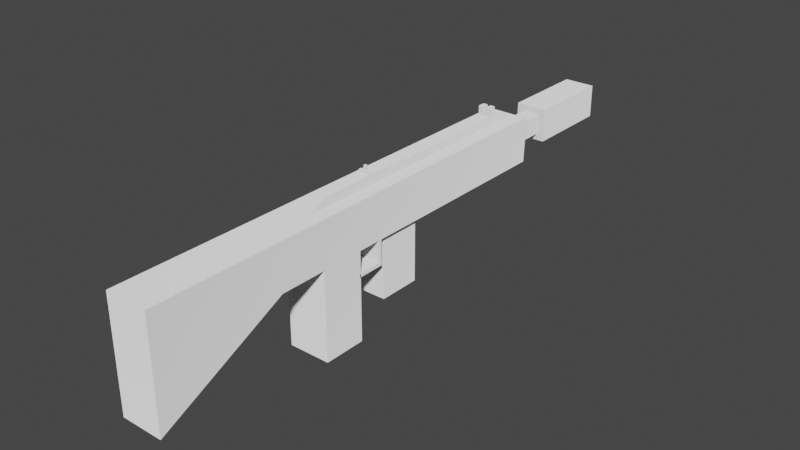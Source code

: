 # Source: SimpleGun.blend  (saved by Blender 2.80.57; exported with 4.5.12 LTS)
import bpy
from mathutils import Matrix  # noqa: F401  (used for matrix-valued properties, if any)

bpy.ops.wm.read_factory_settings(use_empty=True)
scene = bpy.context.scene
scene.name = 'Scene'

# ---- collections
col_collection = bpy.data.collections.new('Collection'); scene.collection.children.link(col_collection)

# ---- materials (node trees are filled in below, after node groups)
mat_gunmat = bpy.data.materials.new('GunMat')
mat_gunmat.use_transparent_shadow = False
mat_gunmat.roughness = 0.25

# ---- material node trees
mat_gunmat.use_nodes = True; mat_gunmat.node_tree.nodes.clear()
_N = mat_gunmat.node_tree.nodes; _L = mat_gunmat.node_tree.links
n0 = _N.new('ShaderNodeOutputMaterial'); n0.name = 'Material Output'; n0.location = (300, 300)
n1 = _N.new('ShaderNodeBsdfDiffuse'); n1.name = 'Diffuse BSDF'; n1.location = (10, 300)
n1.inputs[1].default_value = 1.0
_L.new(n1.outputs[0], n0.inputs[0])
n0.is_active_output = True

# ---- world
world_world = bpy.data.worlds.new('World'); scene.world = world_world
world_world.use_nodes = True; world_world.node_tree.nodes.clear()
_N = world_world.node_tree.nodes; _L = world_world.node_tree.links
n0 = _N.new('ShaderNodeOutputWorld'); n0.name = 'World Output'; n0.location = (300, 300)
n1 = _N.new('ShaderNodeBackground'); n1.name = 'Background'; n1.location = (10, 300)
n1.inputs[0].default_value = (0.05088, 0.05088, 0.05088, 1.0)
_L.new(n1.outputs[0], n0.inputs[0])
n0.is_active_output = True
world_world.color = (0.05088, 0.05088, 0.05088)
world_world.use_sun_shadow = False
world_world.sun_shadow_jitter_overblur = 0.0

# ---- meshes
me_cube = bpy.data.meshes.new('Cube')
me_cube.from_pydata([(-0.2662, -0.5401, -0.285), (-0.2662, -0.5401, 0.285), (-0.2662, 3.006, -0.285), (-0.2662, 3.006, 0.285), (0.2662, -0.5401, -0.285), (0.2662, -0.5401, 0.285), (0.2662, 3.006, -0.285), (0.2662, 3.006, 0.285), (-0.1136, 3.258, -0.1216), (-0.1136, 3.258, 0.1216), (0.1136, 3.258, -0.1216), (0.1136, 3.258, 0.1216), (-0.1136, 3.534, -0.1216), (-0.1136, 3.534, 0.1216), (0.1136, 3.534, -0.1216), (0.1136, 3.534, 0.1216), (-0.1972, 3.534, -0.2111), (-0.1972, 3.534, 0.2111), (0.1972, 3.534, -0.2111), (0.1972, 3.534, 0.2111), (-0.1972, 4.673, -0.2111), (-0.1972, 4.673, 0.2111), (0.1972, 4.673, -0.2111), (0.1972, 4.673, 0.2111), (0.2662, 0.003562, -0.285), (-0.2662, 0.003562, -0.285), (-0.2662, -0.5401, -1.396), (0.2662, -0.5401, -1.396), (0.2662, 0.003562, -1.396), (-0.2662, 0.003562, -1.396), (-0.2662, -1.13, -0.285), (-0.2662, -1.13, 0.285), (0.2662, -1.13, -0.285), (0.2662, -1.13, 0.285), (-0.2662, -2.738, -1.09), (-0.2662, -2.738, 0.285), (0.2662, -2.738, -1.09), (0.2662, -2.738, 0.285), (-0.2662, 0.3395, -0.285), (-0.2662, 0.3004, -0.285), (0.2662, 0.3004, -0.285), (0.2662, 0.3395, -0.285), (-0.2662, 0.3004, 0.285), (-0.2662, 0.3395, 0.285), (0.2662, 0.3395, 0.285), (0.2662, 0.3004, 0.285), (-0.2662, 0.3395, -0.5552), (-0.2662, 0.3004, -0.5552), (0.2662, 0.3004, -0.5552), (0.2662, 0.3395, -0.5552), (-0.2662, 0.3395, -0.5989), (-0.2662, 0.3004, -0.5989), (0.2662, 0.3004, -0.5989), (0.2662, 0.3395, -0.5989), (-0.2662, -0.01037, -0.5552), (0.2662, -0.01037, -0.5552), (-0.2662, -0.01037, -0.5989), (0.2662, -0.01037, -0.5989), (-0.09805, 3.006, 0.285), (0.09805, 3.006, 0.285), (0.09805, -0.5401, 0.285), (-0.09805, -0.5401, 0.285), (0.09805, 0.3395, 0.285), (-0.09805, 0.3395, 0.285), (0.09805, 0.3004, 0.285), (-0.09805, 0.3004, 0.285), (-0.0808, 2.614, 0.3922), (0.0808, 2.614, 0.3922), (0.0808, -0.3085, 0.3922), (-0.0808, -0.3085, 0.3922), (0.0808, 0.4164, 0.3922), (-0.0808, 0.4164, 0.3922), (0.0808, 0.3842, 0.3922), (-0.0808, 0.3842, 0.3922), (0.0808, 2.522, 0.3922), (-0.0808, 2.522, 0.3922), (-0.0808, 2.614, 0.5024), (0.0808, 2.614, 0.5024), (-0.02206, 2.614, 0.3922), (-0.02192, 2.522, 0.3922), (0.0808, 2.522, 0.5024), (-0.0808, 2.522, 0.5024), (-0.0808, 0.4164, 0.42), (0.0808, 2.614, 0.42), (0.01229, 0.3842, 0.4847), (-0.01229, 0.3842, 0.4847), (-0.0808, 0.3842, 0.42), (0.0808, 2.522, 0.42), (-0.0808, 2.522, 0.42), (-0.0808, 2.614, 0.42), (0.0808, 0.4164, 0.42), (-0.02144, 2.614, 0.5024), (0.02144, 2.614, 0.5024), (0.0808, 0.3842, 0.42), (-0.02144, 2.522, 0.5024), (0.02144, 2.522, 0.5024), (0.01229, 0.4164, 0.4847), (-0.01229, 0.4164, 0.4847), (-0.02144, 2.522, 0.4376), (0.02144, 2.522, 0.4376), (-0.01229, 0.4164, 0.4376), (0.01229, 0.4164, 0.4376), (-0.01229, 0.3842, 0.4376), (0.01229, 0.3842, 0.4376), (-0.02144, 2.614, 0.4376), (0.02144, 2.614, 0.4376), (0.02192, 2.522, 0.3922), (0.02206, 2.614, 0.3922), (-0.2662, 0.3649, 0.285), (0.2662, 0.3649, -0.285), (-0.2662, 0.3649, -0.285), (0.2662, 0.3649, 0.285), (0.09805, 0.3649, 0.285), (-0.09805, 0.3649, 0.285), (-0.2662, 1.051, 0.285), (0.2662, 1.051, -0.285), (0.09805, 1.051, 0.285), (-0.2662, 1.051, -0.285), (0.2662, 1.051, 0.285), (-0.09805, 1.051, 0.285), (0.2088, 0.4389, -0.285), (-0.2088, 0.4389, -0.285), (0.2088, 0.9772, -0.285), (-0.2088, 0.9772, -0.285), (0.2088, 0.4389, -1.088), (-0.2088, 0.4389, -1.088), (0.2088, 0.9772, -1.088), (-0.2088, 0.9772, -1.088)], [], [(0, 1, 42, 39, 25), (6, 2, 8, 10), (109, 111, 44, 41), (5, 60, 61, 1, 31, 33), (110, 109, 41, 38), (111, 112, 62, 44), (11, 10, 14, 15), (3, 58, 59, 7, 11, 9), (2, 3, 9, 8), (7, 6, 10, 11), (13, 15, 19, 17), (10, 8, 12, 14), (9, 11, 15, 13), (8, 9, 13, 12), (19, 18, 22, 23), (12, 13, 17, 16), (15, 14, 18, 19), (14, 12, 16, 18), (20, 21, 23, 22), (18, 16, 20, 22), (17, 19, 23, 21), (16, 17, 21, 20), (29, 27, 26), (0, 25, 29, 26), (25, 24, 28, 29), (27, 29, 28), (24, 4, 27, 28), (4, 0, 26, 27), (33, 31, 35, 37), (4, 5, 33, 32), (1, 0, 30, 31), (0, 4, 32, 30), (36, 37, 35, 34), (32, 33, 37, 36), (30, 32, 36, 34), (31, 30, 34, 35), (48, 47, 54, 55), (39, 42, 43, 38), (117, 114, 3, 2), (41, 40, 48, 49), (39, 40, 24, 25), (44, 62, 64, 45), (45, 64, 60, 5), (41, 44, 45, 40), (40, 45, 5, 4, 24), (39, 38, 46, 47), (40, 39, 47, 48), (38, 41, 49, 46), (50, 53, 52, 51), (47, 46, 50, 51), (46, 49, 53, 50), (49, 48, 52, 53), (55, 54, 56, 57), (52, 48, 55, 57), (47, 51, 56, 54), (51, 52, 57, 56), (66, 75, 88, 89), (61, 60, 68, 69), (65, 63, 43, 42), (63, 65, 73, 71), (61, 65, 42, 1), (65, 61, 69, 73), (119, 58, 3, 114), (68, 72, 73, 69), (70, 74, 106, 79, 75, 71), (62, 112, 116, 59, 67, 74, 70), (59, 58, 66, 78, 107, 67), (60, 64, 72, 68), (64, 62, 70, 72), (58, 119, 113, 63, 71, 75, 66), (74, 67, 83, 87), (81, 94, 91, 76), (72, 70, 90, 93), (70, 71, 82, 100, 97, 96, 101, 90), (71, 73, 86, 82), (73, 72, 93, 103, 84, 85, 102, 86), (88, 98, 94, 81), (95, 99, 87, 80), (89, 88, 81, 76), (87, 83, 77, 80), (100, 102, 85, 97), (100, 82, 86, 102), (84, 96, 97, 85), (101, 96, 84, 103), (101, 103, 93, 90), (83, 105, 92, 77), (91, 104, 89, 76), (92, 95, 80, 77), (88, 75, 79, 98), (74, 87, 99, 106), (67, 107, 105, 83), (89, 104, 78, 66), (78, 104, 105, 107), (99, 95, 92, 105), (94, 98, 104, 91), (104, 98, 99, 105), (79, 106, 99, 98), (63, 113, 108, 43), (38, 43, 108, 110), (118, 116, 112, 111), (110, 117, 123, 121), (115, 118, 111, 109), (6, 7, 118, 115), (2, 6, 115, 117), (7, 59, 116, 118), (113, 119, 114, 108), (110, 108, 114, 117), (122, 120, 124, 126), (109, 110, 121, 120), (117, 115, 122, 123), (115, 109, 120, 122), (127, 126, 124, 125), (121, 123, 127, 125), (123, 122, 126, 127), (120, 121, 125, 124)])
_uv = me_cube.uv_layers.new(name='UVMap')
_uv.uv.foreach_set('vector', [0.375, 0.0, 0.625, 0.0, 0.625, 0.05926, 0.375, 0.08116, 0.375, 0.06263, 0.375, 0.5, 0.125, 0.5, 0.125, 0.5, 0.375, 0.5, 0.375, 0.6648, 0.625, 0.6862, 0.625, 0.688, 0.375, 0.6664, 0.625, 0.75, 0.6996, 0.75, 0.7916, 0.75, 0.875, 0.75, 0.875, 0.75, 0.625, 0.75, 0.125, 0.6648, 0.375, 0.6648, 0.375, 0.6664, 0.125, 0.6664, 0.625, 0.6862, 0.6996, 0.6862, 0.6996, 0.688, 0.625, 0.688, 0.625, 0.5, 0.375, 0.5, 0.375, 0.5, 0.625, 0.5, 0.875, 0.5, 0.7916, 0.5, 0.6996, 0.5, 0.625, 0.5, 0.625, 0.5, 0.875, 0.5, 0.375, 0.25, 0.625, 0.25, 0.625, 0.25, 0.375, 0.25, 0.625, 0.5, 0.375, 0.5, 0.375, 0.5, 0.625, 0.5, 0.875, 0.5, 0.625, 0.5, 0.625, 0.5, 0.875, 0.5, 0.375, 0.5, 0.125, 0.5, 0.125, 0.5, 0.375, 0.5, 0.875, 0.5, 0.625, 0.5, 0.625, 0.5, 0.875, 0.5, 0.375, 0.25, 0.625, 0.25, 0.625, 0.25, 0.375, 0.25, 0.625, 0.5, 0.375, 0.5, 0.375, 0.5, 0.625, 0.5, 0.375, 0.25, 0.625, 0.25, 0.625, 0.25, 0.375, 0.25, 0.625, 0.5, 0.375, 0.5, 0.375, 0.5, 0.625, 0.5, 0.375, 0.5, 0.125, 0.5, 0.125, 0.5, 0.375, 0.5, 0.375, 0.25, 0.625, 0.25, 0.625, 0.5, 0.375, 0.5, 0.375, 0.5, 0.125, 0.5, 0.125, 0.5, 0.375, 0.5, 0.875, 0.5, 0.625, 0.5, 0.625, 0.5, 0.875, 0.5, 0.375, 0.25, 0.625, 0.25, 0.625, 0.25, 0.375, 0.25, 0.125, 0.6874, 0.375, 0.75, 0.125, 0.75, 0.375, 0.0, 0.375, 0.06263, 0.375, 0.06263, 0.375, 0.0, 0.125, 0.6874, 0.375, 0.6874, 0.375, 0.6874, 0.125, 0.6874, 0.375, 0.75, 0.125, 0.6874, 0.375, 0.6874, 0.375, 0.6874, 0.375, 0.75, 0.375, 0.75, 0.375, 0.6874, 0.375, 0.75, 0.375, 1.0, 0.375, 1.0, 0.375, 0.75, 0.625, 0.75, 0.875, 0.75, 0.875, 0.75, 0.625, 0.75, 0.375, 0.75, 0.625, 0.75, 0.625, 0.75, 0.375, 0.75, 0.625, 0.0, 0.375, 0.0, 0.375, 0.0, 0.625, 0.0, 0.375, 1.0, 0.375, 0.75, 0.375, 0.75, 0.375, 1.0, 0.375, 0.75, 0.625, 0.75, 0.625, 1.0, 0.375, 1.0, 0.375, 0.75, 0.625, 0.75, 0.625, 0.75, 0.375, 0.75, 0.375, 1.0, 0.375, 0.75, 0.375, 0.75, 0.375, 1.0, 0.625, 0.0, 0.375, 0.0, 0.375, 0.0, 0.625, 0.0, 0.375, 0.6688, 0.125, 0.6688, 0.125, 0.6688, 0.375, 0.6688, 0.375, 0.08116, 0.625, 0.05926, 0.625, 0.06202, 0.375, 0.0836, 0.375, 0.128, 0.625, 0.1122, 0.625, 0.25, 0.375, 0.25, 0.375, 0.6664, 0.375, 0.6688, 0.375, 0.6688, 0.375, 0.6664, 0.125, 0.6688, 0.375, 0.6688, 0.375, 0.6874, 0.125, 0.6874, 0.625, 0.688, 0.6996, 0.688, 0.6996, 0.6907, 0.625, 0.6907, 0.625, 0.6907, 0.6996, 0.6907, 0.6996, 0.75, 0.625, 0.75, 0.375, 0.6664, 0.625, 0.688, 0.625, 0.6907, 0.375, 0.6688, 0.375, 0.6688, 0.625, 0.6907, 0.625, 0.75, 0.375, 0.75, 0.375, 0.6874, 0.375, 0.08116, 0.375, 0.0836, 0.375, 0.0836, 0.375, 0.08116, 0.375, 0.6688, 0.125, 0.6688, 0.125, 0.6688, 0.375, 0.6688, 0.125, 0.6664, 0.375, 0.6664, 0.375, 0.6664, 0.125, 0.6664, 0.125, 0.6664, 0.375, 0.6664, 0.375, 0.6688, 0.125, 0.6688, 0.375, 0.08116, 0.375, 0.0836, 0.375, 0.0836, 0.375, 0.08116, 0.125, 0.6664, 0.375, 0.6664, 0.375, 0.6664, 0.125, 0.6664, 0.375, 0.6664, 0.375, 0.6688, 0.375, 0.6688, 0.375, 0.6664, 0.375, 0.6688, 0.125, 0.6688, 0.125, 0.6688, 0.375, 0.6688, 0.375, 0.6688, 0.375, 0.6688, 0.375, 0.6688, 0.375, 0.6688, 0.375, 0.08116, 0.375, 0.08116, 0.375, 0.08116, 0.375, 0.08116, 0.125, 0.6688, 0.375, 0.6688, 0.375, 0.6688, 0.125, 0.6688, 0.7916, 0.5, 0.7916, 0.5078, 0.7916, 0.5078, 0.7916, 0.5, 0.7916, 0.75, 0.6996, 0.75, 0.6996, 0.75, 0.7916, 0.75, 0.7916, 0.6907, 0.7916, 0.688, 0.875, 0.688, 0.875, 0.6907, 0.7916, 0.688, 0.7916, 0.6907, 0.7916, 0.6907, 0.7916, 0.688, 0.7916, 0.75, 0.7916, 0.6907, 0.875, 0.6907, 0.875, 0.75, 0.7916, 0.6907, 0.7916, 0.75, 0.7916, 0.75, 0.7916, 0.6907, 0.7916, 0.6378, 0.7916, 0.5, 0.875, 0.5, 0.875, 0.6378, 0.6996, 0.75, 0.6996, 0.6907, 0.7916, 0.6907, 0.7916, 0.75, 0.6996, 0.688, 0.6996, 0.5078, 0.7307, 0.5078, 0.7556, 0.5078, 0.7916, 0.5078, 0.7916, 0.688, 0.6996, 0.688, 0.6996, 0.6862, 0.6996, 0.6378, 0.6996, 0.5, 0.6996, 0.5, 0.6996, 0.5078, 0.6996, 0.688, 0.6996, 0.5, 0.7916, 0.5, 0.7916, 0.5, 0.7561, 0.5, 0.7309, 0.5, 0.6996, 0.5, 0.6996, 0.75, 0.6996, 0.6907, 0.6996, 0.6907, 0.6996, 0.75, 0.6996, 0.6907, 0.6996, 0.688, 0.6996, 0.688, 0.6996, 0.6907, 0.7916, 0.5, 0.7916, 0.6378, 0.7916, 0.6862, 0.7916, 0.688, 0.7916, 0.688, 0.7916, 0.5078, 0.7916, 0.5, 0.6996, 0.5078, 0.6996, 0.5, 0.6996, 0.5, 0.6996, 0.5078, 0.7916, 0.5078, 0.7554, 0.5078, 0.7554, 0.5, 0.7916, 0.5, 0.6996, 0.6907, 0.6996, 0.688, 0.6996, 0.688, 0.6996, 0.6907, 0.6996, 0.688, 0.7916, 0.688, 0.7916, 0.688, 0.7554, 0.688, 0.7554, 0.688, 0.731, 0.688, 0.731, 0.688, 0.6996, 0.688, 0.7916, 0.688, 0.7916, 0.6907, 0.7916, 0.6907, 0.7916, 0.688, 0.7916, 0.6907, 0.6996, 0.6907, 0.6996, 0.6907, 0.731, 0.6907, 0.731, 0.6907, 0.7554, 0.6907, 0.7554, 0.6907, 0.7916, 0.6907, 0.7916, 0.5078, 0.7554, 0.5078, 0.7554, 0.5078, 0.7916, 0.5078, 0.731, 0.5078, 0.731, 0.5078, 0.6996, 0.5078, 0.6996, 0.5078, 0.7916, 0.5, 0.7916, 0.5078, 0.7916, 0.5078, 0.7916, 0.5, 0.6996, 0.5078, 0.6996, 0.5, 0.6996, 0.5, 0.6996, 0.5078, 0.7554, 0.688, 0.7554, 0.6907, 0.7554, 0.6907, 0.7554, 0.688, 0.7554, 0.688, 0.7916, 0.688, 0.7916, 0.6907, 0.7554, 0.6907, 0.731, 0.6907, 0.731, 0.688, 0.7554, 0.688, 0.7554, 0.6907, 0.731, 0.688, 0.731, 0.688, 0.731, 0.6907, 0.731, 0.6907, 0.731, 0.688, 0.731, 0.6907, 0.6996, 0.6907, 0.6996, 0.688, 0.6996, 0.5, 0.731, 0.5, 0.731, 0.5, 0.6996, 0.5, 0.7554, 0.5, 0.7554, 0.5, 0.7916, 0.5, 0.7916, 0.5, 0.731, 0.5, 0.731, 0.5078, 0.6996, 0.5078, 0.6996, 0.5, 0.7916, 0.5078, 0.7916, 0.5078, 0.7556, 0.5078, 0.7554, 0.5078, 0.6996, 0.5078, 0.6996, 0.5078, 0.731, 0.5078, 0.7307, 0.5078, 0.6996, 0.5, 0.7309, 0.5, 0.731, 0.5, 0.6996, 0.5, 0.7916, 0.5, 0.7554, 0.5, 0.7561, 0.5, 0.7916, 0.5, 0.7561, 0.5, 0.7554, 0.5, 0.731, 0.5, 0.7309, 0.5, 0.731, 0.5078, 0.731, 0.5078, 0.731, 0.5, 0.731, 0.5, 0.7554, 0.5078, 0.7554, 0.5078, 0.7554, 0.5, 0.7554, 0.5, 0.7554, 0.5, 0.7554, 0.5078, 0.731, 0.5078, 0.731, 0.5, 0.7556, 0.5078, 0.7307, 0.5078, 0.731, 0.5078, 0.7554, 0.5078, 0.7916, 0.688, 0.7916, 0.6862, 0.875, 0.6862, 0.875, 0.688, 0.375, 0.0836, 0.625, 0.06202, 0.625, 0.06381, 0.375, 0.08518, 0.625, 0.6378, 0.6996, 0.6378, 0.6996, 0.6862, 0.625, 0.6862, 0.375, 0.08518, 0.375, 0.128, 0.375, 0.128, 0.375, 0.08518, 0.375, 0.622, 0.625, 0.6378, 0.625, 0.6862, 0.375, 0.6648, 0.375, 0.5, 0.625, 0.5, 0.625, 0.6378, 0.375, 0.622, 0.125, 0.5, 0.375, 0.5, 0.375, 0.622, 0.125, 0.622, 0.625, 0.5, 0.6996, 0.5, 0.6996, 0.6378, 0.625, 0.6378, 0.7916, 0.6862, 0.7916, 0.6378, 0.875, 0.6378, 0.875, 0.6862, 0.375, 0.08518, 0.625, 0.06381, 0.625, 0.1122, 0.375, 0.128, 0.375, 0.622, 0.375, 0.6648, 0.375, 0.6648, 0.375, 0.622, 0.375, 0.6648, 0.125, 0.6648, 0.125, 0.6648, 0.375, 0.6648, 0.125, 0.622, 0.375, 0.622, 0.375, 0.622, 0.125, 0.622, 0.375, 0.622, 0.375, 0.6648, 0.375, 0.6648, 0.375, 0.622, 0.125, 0.622, 0.375, 0.622, 0.375, 0.6648, 0.125, 0.6648, 0.375, 0.08518, 0.375, 0.128, 0.375, 0.128, 0.375, 0.08518, 0.125, 0.622, 0.375, 0.622, 0.375, 0.622, 0.125, 0.622, 0.375, 0.6648, 0.125, 0.6648, 0.125, 0.6648, 0.375, 0.6648])
me_cube.materials.append(mat_gunmat)
me_cube.use_remesh_preserve_volume = False
me_cube.use_remesh_preserve_attributes = False
me_cube.use_mirror_vertex_groups = False
me_cube.update()

# ---- objects
ob_gun = bpy.data.objects.new('Gun', me_cube)

# ---- transforms, parenting, visibility, modifiers, constraints
ob_gun.location = (0.0, 0.0, 0.0)
ob_gun.lineart.crease_threshold = 0.0

# ---- collection membership
col_collection.objects.link(ob_gun)

# ---- scene / render settings (as saved in the file)
scene.frame_start = 1; scene.frame_end = 250; scene.frame_set(1)
scene.render.engine = 'BLENDER_EEVEE_NEXT'
scene.cycles.use_denoising = False
scene.cycles.samples = 128
scene.cycles.sampling_pattern = 'TABULATED_SOBOL'
scene.cycles.use_adaptive_sampling = False
scene.cycles.use_light_tree = False
scene.view_settings.view_transform = 'Filmic'
bpy.context.view_layer.update()

# ---- added for rendering (the .blend has no active camera and no usable light): camera, sun
cam_auto = bpy.data.cameras.new('AutoCamera')
cam_auto.lens = 50.0
cam_auto.sensor_width = 36.0
cam_auto.clip_end = 1000.0
ob_auto_camera = bpy.data.objects.new('AutoCamera', cam_auto)
scene.collection.objects.link(ob_auto_camera)
ob_auto_camera.location = (7.09548, -7.54708, 5.22939)
ob_auto_camera.rotation_euler = (1.09748, -7.21219e-08, 0.694738)
scene.camera = ob_auto_camera
light_auto_sun = bpy.data.lights.new('AutoSun', 'SUN')
light_auto_sun.energy = 3.0
light_auto_sun.angle = 0.0523599
ob_auto_sun = bpy.data.objects.new('AutoSun', light_auto_sun)
scene.collection.objects.link(ob_auto_sun)
ob_auto_sun.rotation_euler = (0.872665, 0.174533, 0.523599)
bpy.context.view_layer.update()
